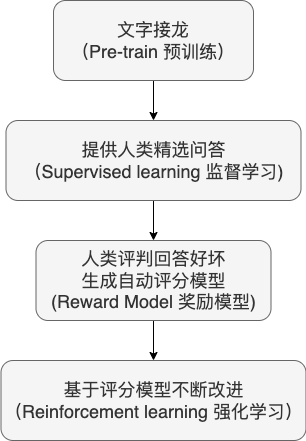

The diagram above was exported from draw.io. Its source (the exported page's mxGraphModel, read from the mxfile embedded in the PNG):
<mxGraphModel dx="1194" dy="694" grid="1" gridSize="10" guides="1" tooltips="1" connect="1" arrows="1" fold="1" page="1" pageScale="1" pageWidth="1169" pageHeight="827" math="0" shadow="0">
  <root>
    <mxCell id="0" />
    <mxCell id="1" parent="0" />
    <mxCell id="MIkkuheNDduZpNSultI9-6" style="edgeStyle=orthogonalEdgeStyle;rounded=0;orthogonalLoop=1;jettySize=auto;html=1;exitX=0.5;exitY=1;exitDx=0;exitDy=0;entryX=0.5;entryY=0;entryDx=0;entryDy=0;" edge="1" parent="1" source="MIkkuheNDduZpNSultI9-2" target="MIkkuheNDduZpNSultI9-3">
      <mxGeometry relative="1" as="geometry" />
    </mxCell>
    <mxCell id="MIkkuheNDduZpNSultI9-2" value="文字接龙&lt;br style=&quot;font-size: 18px;&quot;&gt;（Pre-train 预训练）" style="rounded=1;whiteSpace=wrap;html=1;fillColor=#f5f5f5;strokeColor=#666666;fontColor=#333333;fontSize=18;" vertex="1" parent="1">
      <mxGeometry x="385" y="80" width="200" height="80" as="geometry" />
    </mxCell>
    <mxCell id="MIkkuheNDduZpNSultI9-7" style="edgeStyle=orthogonalEdgeStyle;rounded=0;orthogonalLoop=1;jettySize=auto;html=1;exitX=0.5;exitY=1;exitDx=0;exitDy=0;" edge="1" parent="1" source="MIkkuheNDduZpNSultI9-3" target="MIkkuheNDduZpNSultI9-4">
      <mxGeometry relative="1" as="geometry" />
    </mxCell>
    <mxCell id="MIkkuheNDduZpNSultI9-3" value="提供人类精选问答&lt;br&gt;（Supervised learning 监督学习)" style="rounded=1;whiteSpace=wrap;html=1;fillColor=#f5f5f5;strokeColor=#666666;fontColor=#333333;fontSize=18;" vertex="1" parent="1">
      <mxGeometry x="337.5" y="200" width="295" height="80" as="geometry" />
    </mxCell>
    <mxCell id="MIkkuheNDduZpNSultI9-8" style="edgeStyle=orthogonalEdgeStyle;rounded=0;orthogonalLoop=1;jettySize=auto;html=1;exitX=0.5;exitY=1;exitDx=0;exitDy=0;entryX=0.5;entryY=0;entryDx=0;entryDy=0;" edge="1" parent="1" source="MIkkuheNDduZpNSultI9-4" target="MIkkuheNDduZpNSultI9-5">
      <mxGeometry relative="1" as="geometry" />
    </mxCell>
    <mxCell id="MIkkuheNDduZpNSultI9-4" value="人类评判回答好坏&lt;br&gt;生成自动评分模型&lt;br&gt;(Reward Model 奖励模型)" style="rounded=1;whiteSpace=wrap;html=1;fillColor=#f5f5f5;strokeColor=#666666;fontColor=#333333;fontSize=18;" vertex="1" parent="1">
      <mxGeometry x="367.5" y="320" width="235" height="80" as="geometry" />
    </mxCell>
    <mxCell id="MIkkuheNDduZpNSultI9-5" value="基于评分模型不断改进&lt;br&gt;（Reinforcement learning 强化学习）" style="rounded=1;whiteSpace=wrap;html=1;fillColor=#f5f5f5;strokeColor=#666666;fontColor=#333333;fontSize=18;" vertex="1" parent="1">
      <mxGeometry x="332.5" y="440" width="305" height="80" as="geometry" />
    </mxCell>
  </root>
</mxGraphModel>